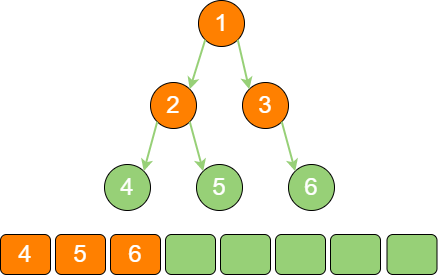

The diagram above was exported from draw.io. Its source (the exported page's mxGraphModel, read from the mxfile embedded in the PNG):
<mxGraphModel dx="2245" dy="828" grid="0" gridSize="10" guides="1" tooltips="1" connect="1" arrows="1" fold="1" page="1" pageScale="1" pageWidth="827" pageHeight="1169" math="0" shadow="0">
  <root>
    <mxCell id="0" />
    <mxCell id="1" parent="0" />
    <mxCell id="QfiIkOJVY0LGaex2iDwT-1" value="1" style="ellipse;whiteSpace=wrap;html=1;aspect=fixed;fillColor=#FF8000;fontSize=24;fontColor=#FFFFFF;" vertex="1" parent="1">
      <mxGeometry x="-434" y="200" width="46" height="46" as="geometry" />
    </mxCell>
    <mxCell id="QfiIkOJVY0LGaex2iDwT-2" value="2" style="ellipse;whiteSpace=wrap;html=1;aspect=fixed;fillColor=#FF8000;fontSize=24;fontColor=#FFFFFF;" vertex="1" parent="1">
      <mxGeometry x="-482" y="282" width="46" height="46" as="geometry" />
    </mxCell>
    <mxCell id="QfiIkOJVY0LGaex2iDwT-3" value="3" style="ellipse;whiteSpace=wrap;html=1;aspect=fixed;fillColor=#FF8000;fontSize=24;fontColor=#FFFFFF;" vertex="1" parent="1">
      <mxGeometry x="-390" y="282" width="46" height="46" as="geometry" />
    </mxCell>
    <mxCell id="QfiIkOJVY0LGaex2iDwT-4" value="5" style="ellipse;whiteSpace=wrap;html=1;aspect=fixed;fillColor=#97D077;fontSize=24;fontColor=#FFFFFF;" vertex="1" parent="1">
      <mxGeometry x="-436" y="364" width="46" height="46" as="geometry" />
    </mxCell>
    <mxCell id="QfiIkOJVY0LGaex2iDwT-5" value="4" style="ellipse;whiteSpace=wrap;html=1;aspect=fixed;fillColor=#97D077;fontSize=24;fontColor=#FFFFFF;" vertex="1" parent="1">
      <mxGeometry x="-528" y="364" width="46" height="46" as="geometry" />
    </mxCell>
    <mxCell id="QfiIkOJVY0LGaex2iDwT-6" value="6" style="ellipse;whiteSpace=wrap;html=1;aspect=fixed;fillColor=#97D077;fontSize=24;fontColor=#FFFFFF;" vertex="1" parent="1">
      <mxGeometry x="-344" y="364" width="46" height="46" as="geometry" />
    </mxCell>
    <mxCell id="QfiIkOJVY0LGaex2iDwT-7" value="" style="endArrow=classic;html=1;rounded=0;strokeWidth=2;strokeColor=#97D077;exitX=0;exitY=1;exitDx=0;exitDy=0;entryX=1;entryY=0;entryDx=0;entryDy=0;" edge="1" parent="1" source="QfiIkOJVY0LGaex2iDwT-1" target="QfiIkOJVY0LGaex2iDwT-2">
      <mxGeometry width="50" height="50" relative="1" as="geometry">
        <mxPoint x="-595" y="182" as="sourcePoint" />
        <mxPoint x="-627" y="229" as="targetPoint" />
      </mxGeometry>
    </mxCell>
    <mxCell id="QfiIkOJVY0LGaex2iDwT-8" value="" style="endArrow=classic;html=1;rounded=0;strokeWidth=2;strokeColor=#97D077;exitX=1;exitY=1;exitDx=0;exitDy=0;entryX=0;entryY=0;entryDx=0;entryDy=0;" edge="1" parent="1" source="QfiIkOJVY0LGaex2iDwT-1" target="QfiIkOJVY0LGaex2iDwT-3">
      <mxGeometry width="50" height="50" relative="1" as="geometry">
        <mxPoint x="-540" y="167" as="sourcePoint" />
        <mxPoint x="-572" y="214" as="targetPoint" />
      </mxGeometry>
    </mxCell>
    <mxCell id="QfiIkOJVY0LGaex2iDwT-9" value="" style="endArrow=classic;html=1;rounded=0;strokeWidth=2;strokeColor=#97D077;entryX=1;entryY=0;entryDx=0;entryDy=0;exitX=0;exitY=1;exitDx=0;exitDy=0;" edge="1" parent="1" source="QfiIkOJVY0LGaex2iDwT-2" target="QfiIkOJVY0LGaex2iDwT-5">
      <mxGeometry width="50" height="50" relative="1" as="geometry">
        <mxPoint x="-543" y="202" as="sourcePoint" />
        <mxPoint x="-564" y="344" as="targetPoint" />
      </mxGeometry>
    </mxCell>
    <mxCell id="QfiIkOJVY0LGaex2iDwT-10" value="" style="endArrow=classic;html=1;rounded=0;strokeWidth=2;strokeColor=#97D077;exitX=1;exitY=1;exitDx=0;exitDy=0;entryX=0;entryY=0;entryDx=0;entryDy=0;" edge="1" parent="1" source="QfiIkOJVY0LGaex2iDwT-2" target="QfiIkOJVY0LGaex2iDwT-4">
      <mxGeometry width="50" height="50" relative="1" as="geometry">
        <mxPoint x="-445" y="326" as="sourcePoint" />
        <mxPoint x="-477" y="373" as="targetPoint" />
      </mxGeometry>
    </mxCell>
    <mxCell id="QfiIkOJVY0LGaex2iDwT-11" value="" style="endArrow=classic;html=1;rounded=0;strokeWidth=2;strokeColor=#97D077;entryX=0;entryY=0;entryDx=0;entryDy=0;exitX=1;exitY=1;exitDx=0;exitDy=0;" edge="1" parent="1" source="QfiIkOJVY0LGaex2iDwT-3" target="QfiIkOJVY0LGaex2iDwT-6">
      <mxGeometry width="50" height="50" relative="1" as="geometry">
        <mxPoint x="-142.26" y="320.74" as="sourcePoint" />
        <mxPoint x="-104.25999999999999" y="374.74" as="targetPoint" />
      </mxGeometry>
    </mxCell>
    <mxCell id="QfiIkOJVY0LGaex2iDwT-12" value="&lt;font color=&quot;#ffffff&quot; style=&quot;font-size: 24px;&quot;&gt;5&lt;/font&gt;" style="rounded=1;whiteSpace=wrap;html=1;fillColor=#FF8000;" vertex="1" parent="1">
      <mxGeometry x="-577" y="434" width="50" height="40" as="geometry" />
    </mxCell>
    <mxCell id="QfiIkOJVY0LGaex2iDwT-13" value="&lt;font color=&quot;#ffffff&quot; style=&quot;font-size: 24px;&quot;&gt;6&lt;/font&gt;" style="rounded=1;whiteSpace=wrap;html=1;fillColor=#FF8000;" vertex="1" parent="1">
      <mxGeometry x="-522" y="434" width="50" height="40" as="geometry" />
    </mxCell>
    <mxCell id="QfiIkOJVY0LGaex2iDwT-14" value="" style="rounded=1;whiteSpace=wrap;html=1;fillColor=#97D077;" vertex="1" parent="1">
      <mxGeometry x="-467" y="434" width="50" height="40" as="geometry" />
    </mxCell>
    <mxCell id="QfiIkOJVY0LGaex2iDwT-15" value="" style="rounded=1;whiteSpace=wrap;html=1;fillColor=#97D077;" vertex="1" parent="1">
      <mxGeometry x="-412" y="434" width="50" height="40" as="geometry" />
    </mxCell>
    <mxCell id="QfiIkOJVY0LGaex2iDwT-16" value="" style="rounded=1;whiteSpace=wrap;html=1;fillColor=#97D077;" vertex="1" parent="1">
      <mxGeometry x="-357" y="434" width="50" height="40" as="geometry" />
    </mxCell>
    <mxCell id="QfiIkOJVY0LGaex2iDwT-17" value="" style="rounded=1;whiteSpace=wrap;html=1;fillColor=#97D077;" vertex="1" parent="1">
      <mxGeometry x="-302" y="434" width="50" height="40" as="geometry" />
    </mxCell>
    <mxCell id="QfiIkOJVY0LGaex2iDwT-18" value="" style="rounded=1;whiteSpace=wrap;html=1;fillColor=#97D077;" vertex="1" parent="1">
      <mxGeometry x="-245.5" y="434" width="50" height="40" as="geometry" />
    </mxCell>
    <mxCell id="QfiIkOJVY0LGaex2iDwT-19" value="&lt;font color=&quot;#ffffff&quot; style=&quot;font-size: 24px;&quot;&gt;4&lt;/font&gt;" style="rounded=1;whiteSpace=wrap;html=1;fillColor=#FF8000;" vertex="1" parent="1">
      <mxGeometry x="-632" y="434" width="50" height="40" as="geometry" />
    </mxCell>
  </root>
</mxGraphModel>